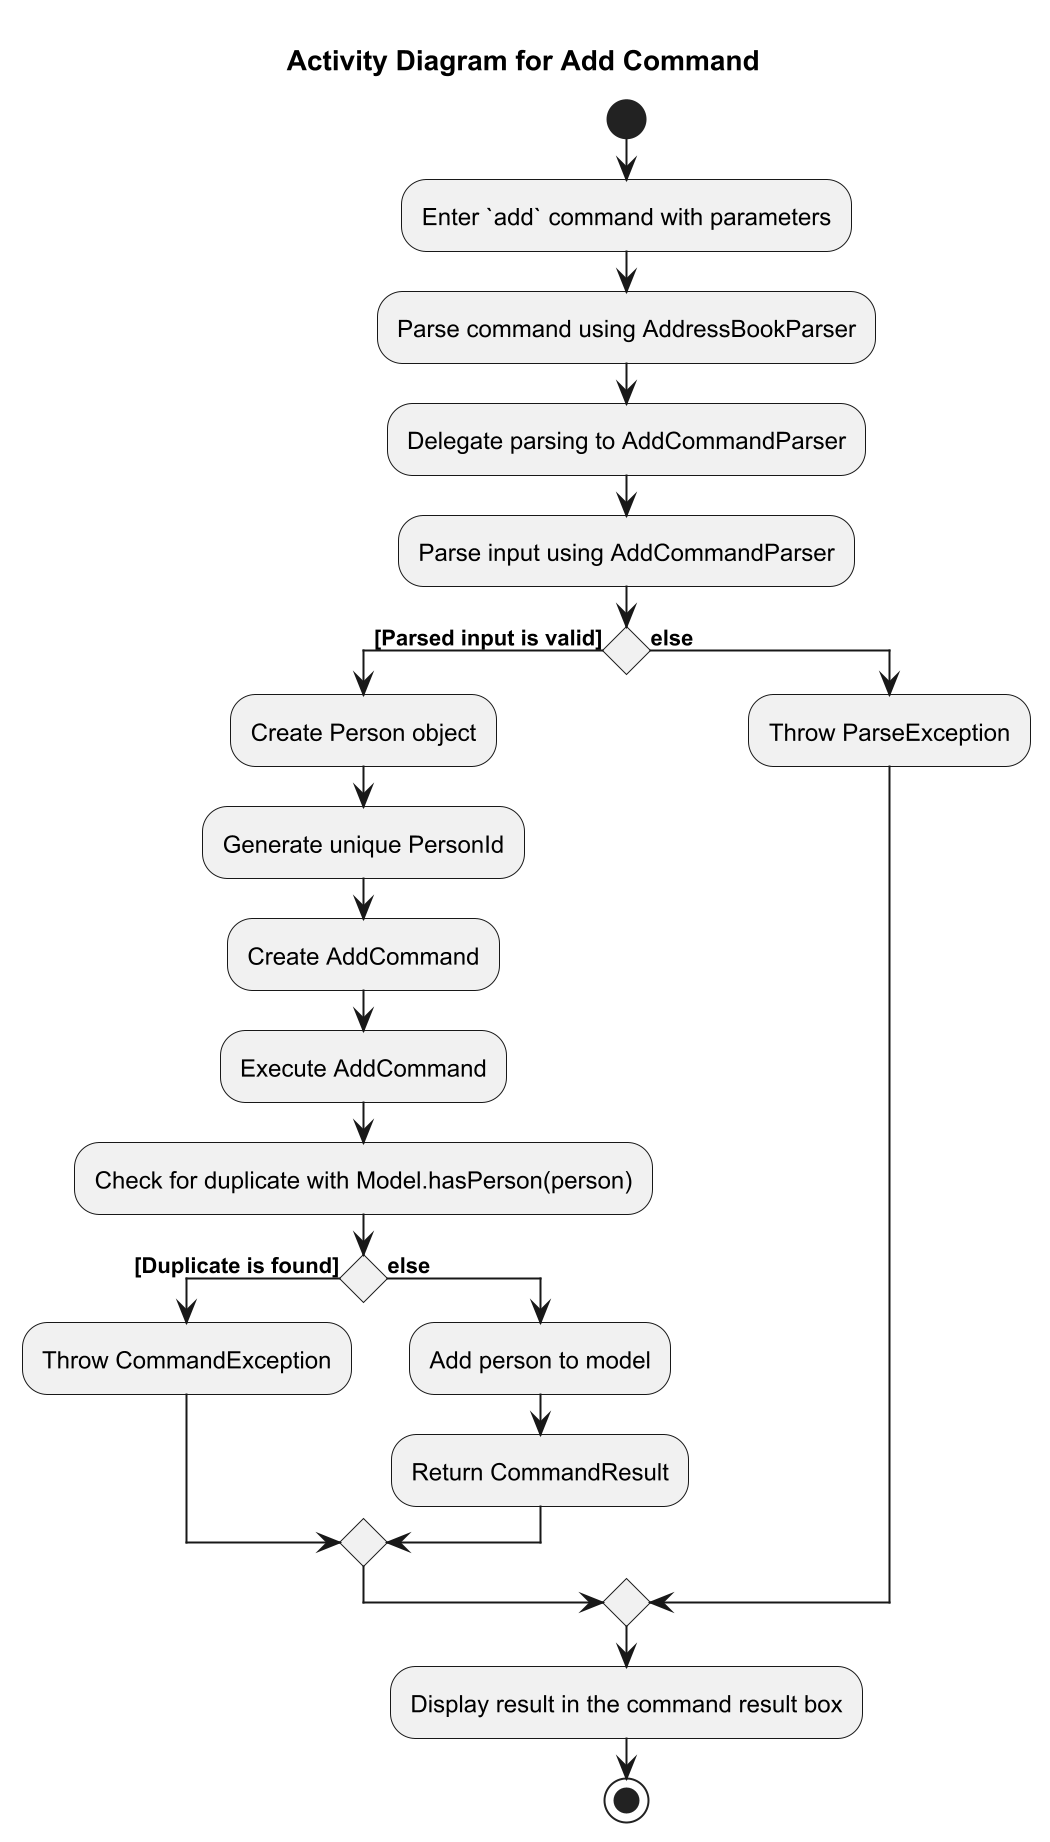

The diagram above was rendered by PlantUML. Its source (embedded in the PNG):
@startuml
!include style.puml

title Activity Diagram for Add Command
scale 2
start

:Enter `add` command with parameters;
:Parse command using AddressBookParser;
:Delegate parsing to AddCommandParser;
:Parse input using AddCommandParser;

if () then ([Parsed input is valid])
  :Create Person object;
  :Generate unique PersonId;
  :Create AddCommand;

  :Execute AddCommand;
  :Check for duplicate with Model.hasPerson(person);

  if () then ([Duplicate is found])
    :Throw CommandException;
  else (else)
    :Add person to model;
    :Return CommandResult;
  endif

else (else)
  :Throw ParseException;
endif
:Display result in the command result box;
stop
@enduml